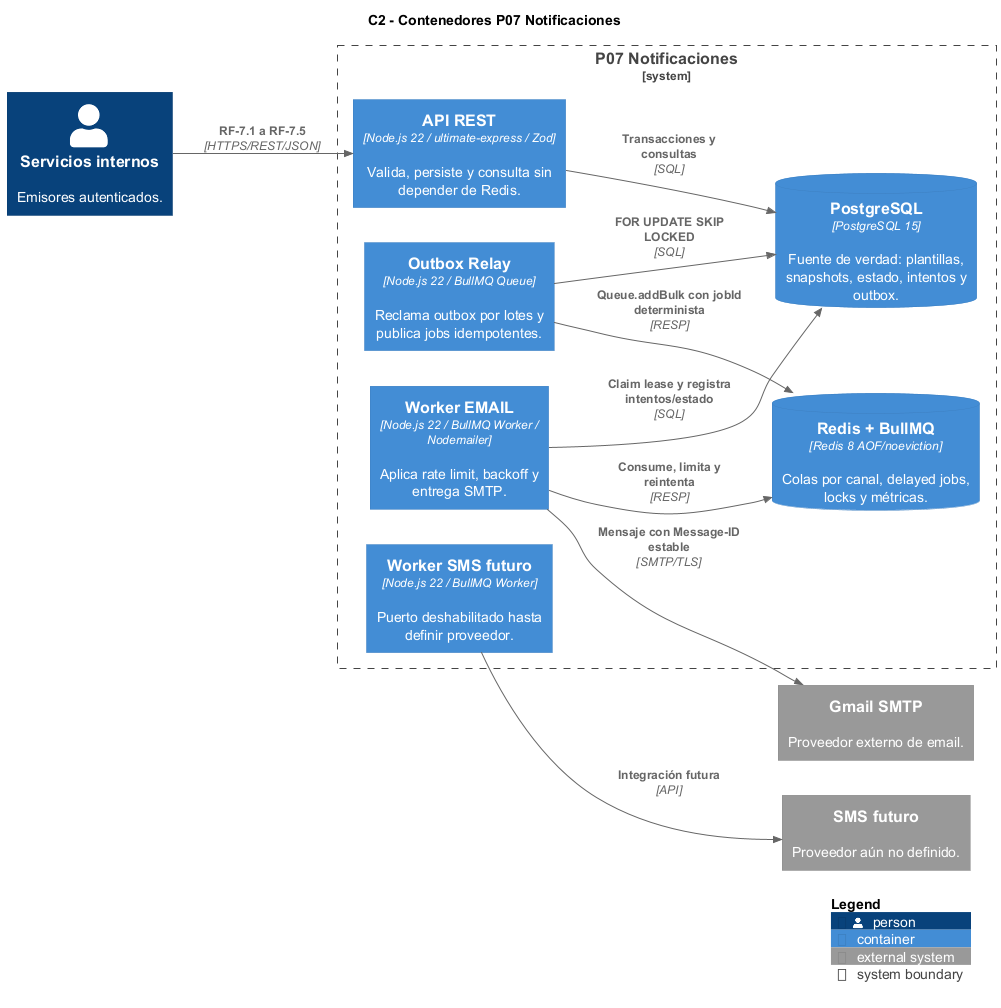

The diagram above was rendered by PlantUML. Its source (embedded in the PNG):
@startuml notificaciones-02-contenedores
!include ../../../../notificaciones-architecture/binariess/C4_Container.puml
LAYOUT_LEFT_RIGHT()
title C2 - Contenedores P07 Notificaciones
Person(emisores, "Servicios internos", "Emisores autenticados.")
System_Ext(gmail, "Gmail SMTP", "Proveedor externo de email.")
System_Ext(sms, "SMS futuro", "Proveedor aún no definido.")
System_Boundary(p07, "P07 Notificaciones") {
  Container(api, "API REST", "Node.js 22 / ultimate-express / Zod", "Valida, persiste y consulta sin depender de Redis.")
  Container(relay, "Outbox Relay", "Node.js 22 / BullMQ Queue", "Reclama outbox por lotes y publica jobs idempotentes.")
  Container(workerEmail, "Worker EMAIL", "Node.js 22 / BullMQ Worker / Nodemailer", "Aplica rate limit, backoff y entrega SMTP.")
  Container(workerSms, "Worker SMS futuro", "Node.js 22 / BullMQ Worker", "Puerto deshabilitado hasta definir proveedor.")
  ContainerDb(db, "PostgreSQL", "PostgreSQL 15", "Fuente de verdad: plantillas, snapshots, estado, intentos y outbox.")
  ContainerDb(redis, "Redis + BullMQ", "Redis 8 AOF/noeviction", "Colas por canal, delayed jobs, locks y métricas.")
}
Rel(emisores, api, "RF-7.1 a RF-7.5", "HTTPS/REST/JSON")
Rel(api, db, "Transacciones y consultas", "SQL")
Rel(relay, db, "FOR UPDATE SKIP LOCKED", "SQL")
Rel(relay, redis, "Queue.addBulk con jobId determinista", "RESP")
Rel(workerEmail, redis, "Consume, limita y reintenta", "RESP")
Rel(workerEmail, db, "Claim lease y registra intentos/estado", "SQL")
Rel(workerEmail, gmail, "Mensaje con Message-ID estable", "SMTP/TLS")
Rel(workerSms, sms, "Integración futura", "API")
SHOW_LEGEND()
@enduml